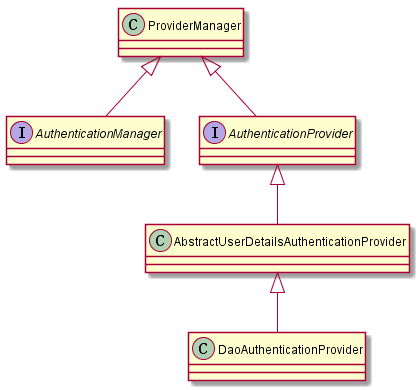

The diagram above was rendered by PlantUML. Its source (embedded in the PNG):
@startuml

	Interface AuthenticationManager 
	Class ProviderManager
	Interface AuthenticationProvider
	Class AbstractUserDetailsAuthenticationProvider
	Class DaoAuthenticationProvider

 	ProviderManager <|-- AuthenticationManager
 	ProviderManager <|-- AuthenticationProvider 
	AuthenticationProvider <|-- AbstractUserDetailsAuthenticationProvider 
	AbstractUserDetailsAuthenticationProvider <|-- DaoAuthenticationProvider

@enduml